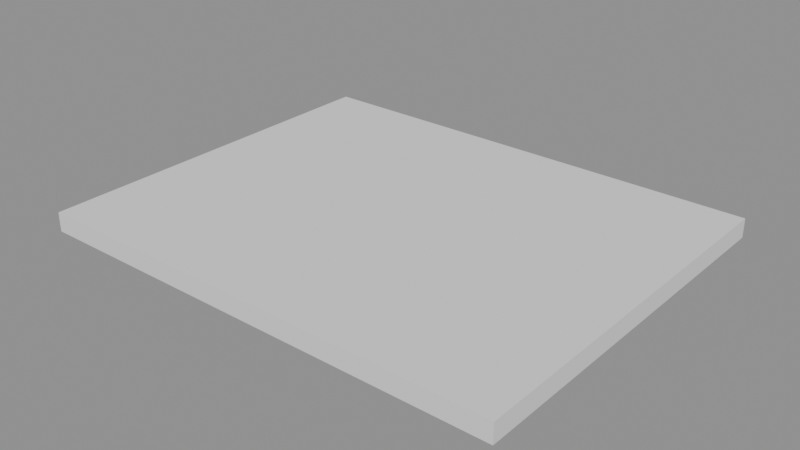# Source: p0127.blend  (saved by Blender 4.5.90; exported with 4.5.12 LTS)
import bpy
from mathutils import Matrix  # noqa: F401  (used for matrix-valued properties, if any)

bpy.ops.wm.read_factory_settings(use_empty=True)
scene = bpy.context.scene
scene.name = 'Scene'

# ---- collections
col_asset_p0127 = bpy.data.collections.new('Asset_p0127'); scene.collection.children.link(col_asset_p0127)

# ---- meshes
me_cube = bpy.data.meshes.new('Cube')
me_cube.from_pydata([(-0.5, -0.5, -0.5), (-0.5, -0.5, 0.5), (-0.5, 0.5, -0.5), (-0.5, 0.5, 0.5), (0.5, -0.5, -0.5), (0.5, -0.5, 0.5), (0.5, 0.5, -0.5), (0.5, 0.5, 0.5)], [], [(0, 1, 3, 2), (2, 3, 7, 6), (6, 7, 5, 4), (4, 5, 1, 0), (2, 6, 4, 0), (7, 3, 1, 5)])
_uv = me_cube.uv_layers.new(name='UVMap')
_uv.uv.foreach_set('vector', [0.375, 0.0, 0.625, 0.0, 0.625, 0.25, 0.375, 0.25, 0.375, 0.25, 0.625, 0.25, 0.625, 0.5, 0.375, 0.5, 0.375, 0.5, 0.625, 0.5, 0.625, 0.75, 0.375, 0.75, 0.375, 0.75, 0.625, 0.75, 0.625, 1.0, 0.375, 1.0, 0.125, 0.5, 0.375, 0.5, 0.375, 0.75, 0.125, 0.75, 0.625, 0.5, 0.875, 0.5, 0.875, 0.75, 0.625, 0.75])
me_cube.update()

# ---- objects
ob_losapiso = bpy.data.objects.new('LosaPiso', me_cube)

# ---- transforms, parenting, visibility, modifiers, constraints
ob_losapiso.location = (0.0, 0.0, -0.1)
ob_losapiso.scale = (5.0, 4.0, 0.2)

# ---- collection membership
col_asset_p0127.objects.link(ob_losapiso)

# ---- scene / render settings (as saved in the file)
scene.frame_start = 1; scene.frame_end = 250; scene.frame_set(1)
scene.render.engine = 'BLENDER_EEVEE_NEXT'
bpy.context.view_layer.update()

# ---- added for rendering (the .blend has no active camera and no usable light): camera, sun + grey world if the file has none
cam_auto = bpy.data.cameras.new('AutoCamera')
cam_auto.lens = 50.0
cam_auto.sensor_width = 36.0
cam_auto.clip_end = 1000.0
ob_auto_camera = bpy.data.objects.new('AutoCamera', cam_auto)
scene.collection.objects.link(ob_auto_camera)
ob_auto_camera.location = (5.92722, -7.11266, 4.64177)
ob_auto_camera.rotation_euler = (1.09748, -7.21219e-08, 0.694738)
scene.camera = ob_auto_camera
light_auto_sun = bpy.data.lights.new('AutoSun', 'SUN')
light_auto_sun.energy = 3.0
light_auto_sun.angle = 0.0523599
ob_auto_sun = bpy.data.objects.new('AutoSun', light_auto_sun)
scene.collection.objects.link(ob_auto_sun)
ob_auto_sun.rotation_euler = (0.872665, 0.174533, 0.523599)
if scene.world is None:
    world_auto = bpy.data.worlds.new('AutoWorld')
    world_auto.color = (0.3, 0.3, 0.3)
    scene.world = world_auto
bpy.context.view_layer.update()
